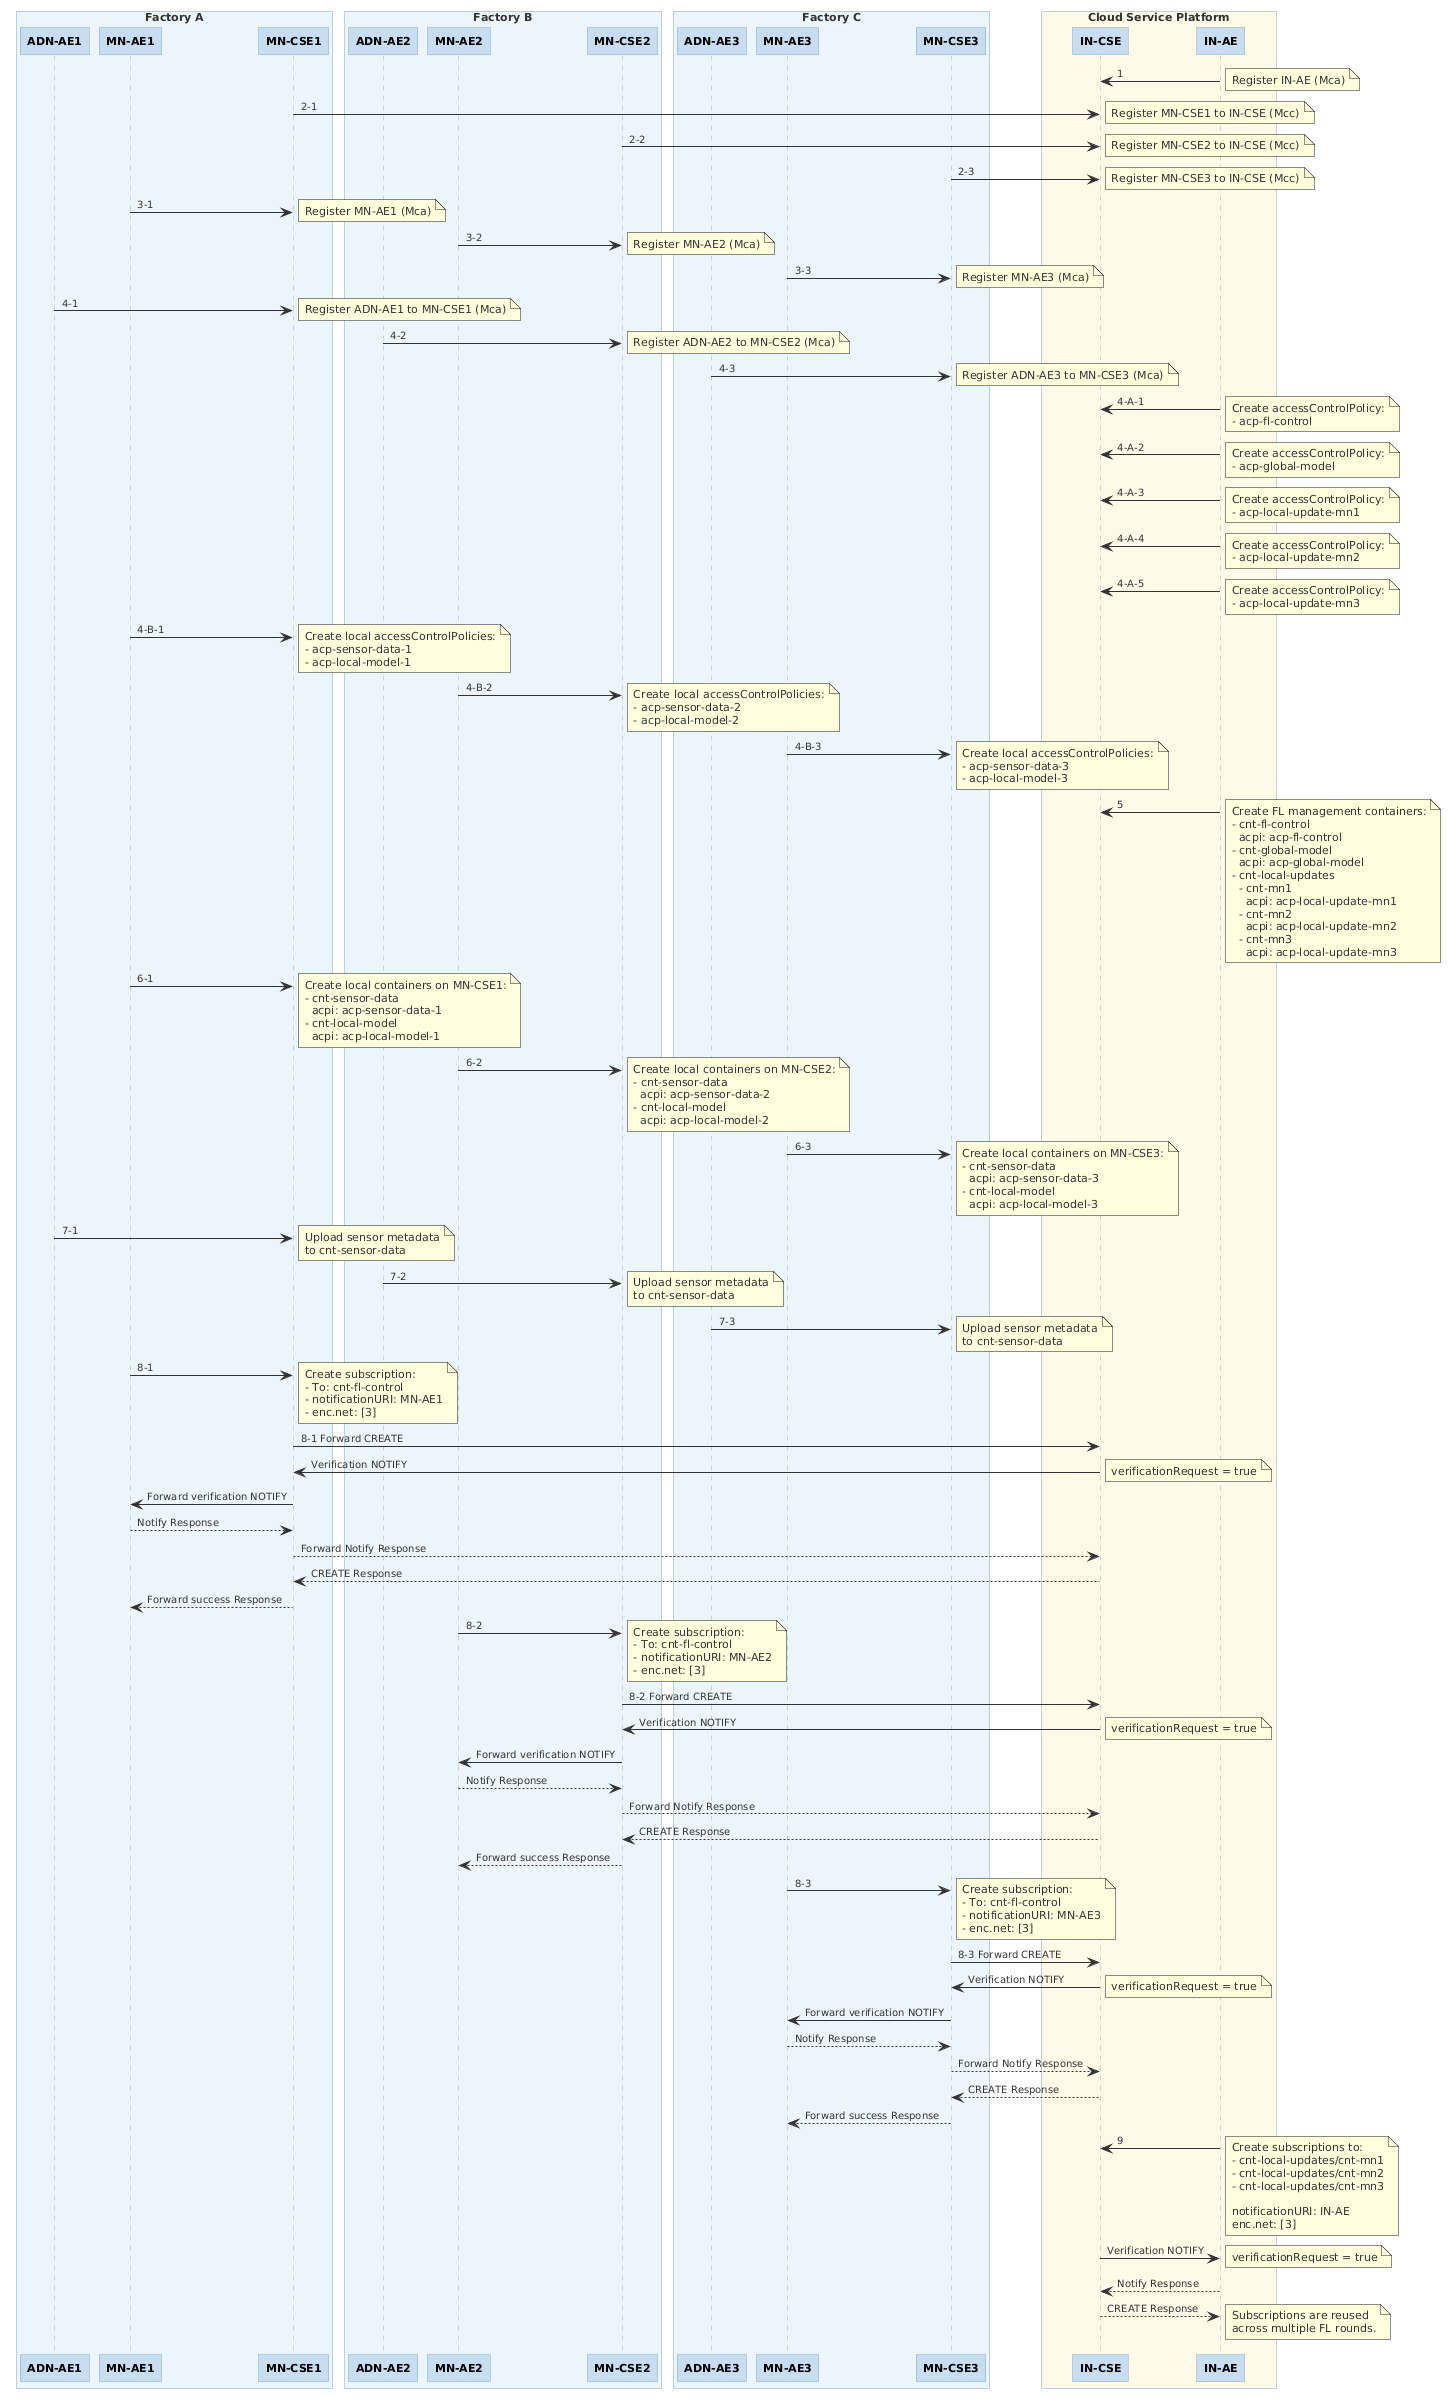

The diagram above was rendered by PlantUML. Its source (embedded in the PNG):
@startuml
skinparam roundCorner 0
skinparam DefaultFontName Arial
skinparam DefaultFontSize 11
skinparam DefaultFontColor #333333
skinparam DefaultFontStyle plain

skinparam sequence {
    ParticipantBackgroundColor #C8DCF0
    ParticipantFontName Arial
    ParticipantFontColor black
    ParticipantBorderColor #7BA7C7
    ParticipantFontSize 11
    ParticipantFontStyle bold

    ArrowColor #333333
    ArrowFontName Arial
    ArrowFontSize 10
    ArrowFontColor #333333
    ArrowFontStyle plain

    LifeLineBorderColor #AAAAAA

    ActivationBorderColor #7BA7C7
    ActivationBackgroundColor #C8DCF0

    NoteBackgroundColor #D6EAF8
    NoteBorderColor #7BA7C7
    NoteFontName Arial
    NoteFontSize 10
    NoteFontColor #333333
    NoteFontStyle plain

    BoxBackgroundColor #EEF5FB
    BoxBorderColor #7BA7C7
    BoxFontName Arial
    BoxFontColor #333333
    BoxFontSize 11
    BoxFontStyle bold
}

box "Factory A" #EBF5FB
participant "ADN-AE1" as ADN1
participant "MN-AE1" as MNAE1
participant "MN-CSE1" as MNCSE1
end box

box "Factory B" #EBF5FB
participant "ADN-AE2" as ADN2
participant "MN-AE2" as MNAE2
participant "MN-CSE2" as MNCSE2
end box

box "Factory C" #EBF5FB
participant "ADN-AE3" as ADN3
participant "MN-AE3" as MNAE3
participant "MN-CSE3" as MNCSE3
end box

box "Cloud Service Platform" #FEF9E7
participant "IN-CSE" as INCSE
participant "IN-AE" as INAE
end box


' Step 1
INAE -> INCSE : 1
note right
Register IN-AE (Mca)
end note


' Step 2
MNCSE1 -> INCSE : 2-1
note right
Register MN-CSE1 to IN-CSE (Mcc)
end note

MNCSE2 -> INCSE : 2-2
note right
Register MN-CSE2 to IN-CSE (Mcc)
end note

MNCSE3 -> INCSE : 2-3
note right
Register MN-CSE3 to IN-CSE (Mcc)
end note


' Step 3
MNAE1 -> MNCSE1 : 3-1
note right
Register MN-AE1 (Mca)
end note

MNAE2 -> MNCSE2 : 3-2
note right
Register MN-AE2 (Mca)
end note

MNAE3 -> MNCSE3 : 3-3
note right
Register MN-AE3 (Mca)
end note


' Step 4
ADN1 -> MNCSE1 : 4-1
note right
Register ADN-AE1 to MN-CSE1 (Mca)
end note

ADN2 -> MNCSE2 : 4-2
note right
Register ADN-AE2 to MN-CSE2 (Mca)
end note

ADN3 -> MNCSE3 : 4-3
note right
Register ADN-AE3 to MN-CSE3 (Mca)
end note


' Step 4-A: Create ACPs on IN-CSE
INAE -> INCSE : 4-A-1
note right
Create accessControlPolicy:
- acp-fl-control
end note

INAE -> INCSE : 4-A-2
note right
Create accessControlPolicy:
- acp-global-model
end note

INAE -> INCSE : 4-A-3
note right
Create accessControlPolicy:
- acp-local-update-mn1
end note

INAE -> INCSE : 4-A-4
note right
Create accessControlPolicy:
- acp-local-update-mn2
end note

INAE -> INCSE : 4-A-5
note right
Create accessControlPolicy:
- acp-local-update-mn3
end note


' Step 4-B: Create local ACPs on each MN-CSE
MNAE1 -> MNCSE1 : 4-B-1
note right
Create local accessControlPolicies:
- acp-sensor-data-1
- acp-local-model-1
end note

MNAE2 -> MNCSE2 : 4-B-2
note right
Create local accessControlPolicies:
- acp-sensor-data-2
- acp-local-model-2
end note

MNAE3 -> MNCSE3 : 4-B-3
note right
Create local accessControlPolicies:
- acp-sensor-data-3
- acp-local-model-3
end note


' Step 5
INAE -> INCSE : 5
note right
Create FL management containers:
- cnt-fl-control
  acpi: acp-fl-control
- cnt-global-model
  acpi: acp-global-model
- cnt-local-updates
  - cnt-mn1
    acpi: acp-local-update-mn1
  - cnt-mn2
    acpi: acp-local-update-mn2
  - cnt-mn3
    acpi: acp-local-update-mn3
end note


' Step 6
MNAE1 -> MNCSE1 : 6-1
note right
Create local containers on MN-CSE1:
- cnt-sensor-data
  acpi: acp-sensor-data-1
- cnt-local-model
  acpi: acp-local-model-1
end note

MNAE2 -> MNCSE2 : 6-2
note right
Create local containers on MN-CSE2:
- cnt-sensor-data
  acpi: acp-sensor-data-2
- cnt-local-model
  acpi: acp-local-model-2
end note

MNAE3 -> MNCSE3 : 6-3
note right
Create local containers on MN-CSE3:
- cnt-sensor-data
  acpi: acp-sensor-data-3
- cnt-local-model
  acpi: acp-local-model-3
end note


' Step 7
ADN1 -> MNCSE1 : 7-1
note right
Upload sensor metadata
to cnt-sensor-data
end note

ADN2 -> MNCSE2 : 7-2
note right
Upload sensor metadata
to cnt-sensor-data
end note

ADN3 -> MNCSE3 : 7-3
note right
Upload sensor metadata
to cnt-sensor-data
end note


' Step 8-1
MNAE1 -> MNCSE1 : 8-1
note right
Create subscription:
- To: cnt-fl-control
- notificationURI: MN-AE1
- enc.net: [3]
end note

MNCSE1 -> INCSE : 8-1 Forward CREATE

INCSE -> MNCSE1 : Verification NOTIFY
note right
verificationRequest = true
end note

MNCSE1 -> MNAE1 : Forward verification NOTIFY
MNAE1 --> MNCSE1 : Notify Response
MNCSE1 --> INCSE : Forward Notify Response

INCSE --> MNCSE1 : CREATE Response
MNCSE1 --> MNAE1 : Forward success Response


' Step 8-2
MNAE2 -> MNCSE2 : 8-2
note right
Create subscription:
- To: cnt-fl-control
- notificationURI: MN-AE2
- enc.net: [3]
end note

MNCSE2 -> INCSE : 8-2 Forward CREATE

INCSE -> MNCSE2 : Verification NOTIFY
note right
verificationRequest = true
end note

MNCSE2 -> MNAE2 : Forward verification NOTIFY
MNAE2 --> MNCSE2 : Notify Response
MNCSE2 --> INCSE : Forward Notify Response

INCSE --> MNCSE2 : CREATE Response
MNCSE2 --> MNAE2 : Forward success Response


' Step 8-3
MNAE3 -> MNCSE3 : 8-3
note right
Create subscription:
- To: cnt-fl-control
- notificationURI: MN-AE3
- enc.net: [3]
end note

MNCSE3 -> INCSE : 8-3 Forward CREATE

INCSE -> MNCSE3 : Verification NOTIFY
note right
verificationRequest = true
end note

MNCSE3 -> MNAE3 : Forward verification NOTIFY
MNAE3 --> MNCSE3 : Notify Response
MNCSE3 --> INCSE : Forward Notify Response

INCSE --> MNCSE3 : CREATE Response
MNCSE3 --> MNAE3 : Forward success Response


' Step 9
INAE -> INCSE : 9
note right
Create subscriptions to:
- cnt-local-updates/cnt-mn1
- cnt-local-updates/cnt-mn2
- cnt-local-updates/cnt-mn3

notificationURI: IN-AE
enc.net: [3]
end note

INCSE -> INAE : Verification NOTIFY
note right
verificationRequest = true
end note

INAE --> INCSE : Notify Response
INCSE --> INAE : CREATE Response

note right
Subscriptions are reused
across multiple FL rounds.
end note
@enduml